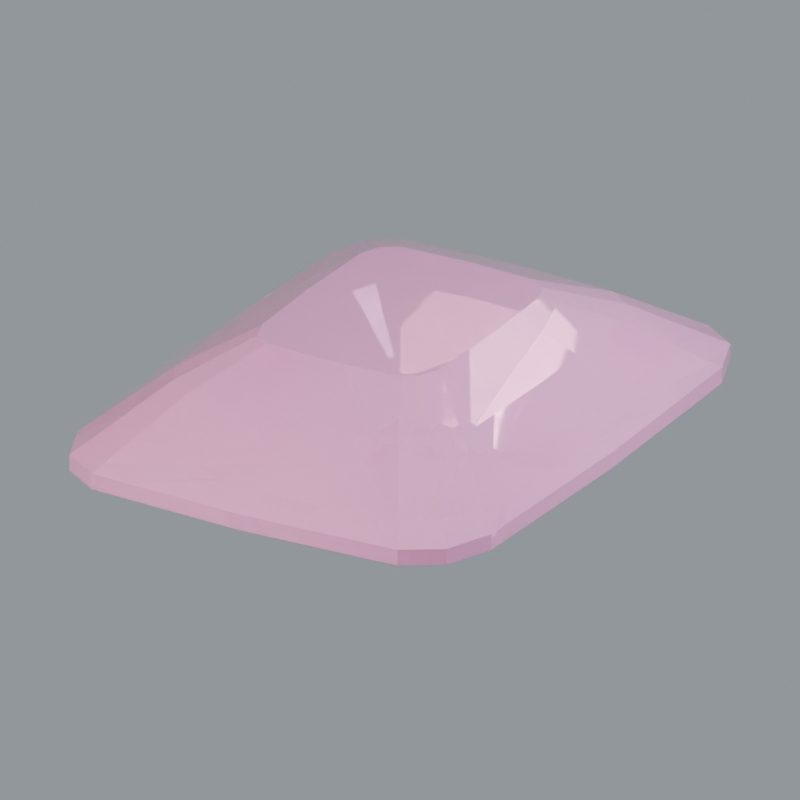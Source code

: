 # Source: stone-kunzite.blend  (saved by Blender 5.2.44; exported with 4.5.12 LTS)
import bpy
from mathutils import Matrix  # noqa: F401  (used for matrix-valued properties, if any)

bpy.ops.wm.read_factory_settings(use_empty=True)
scene = bpy.context.scene
scene.name = 'Scene'

# ---- materials (node trees are filled in below, after node groups)
mat_surface_primary = bpy.data.materials.new('Surface primary')
mat_surface_primary.diffuse_color = (0.6939, 0.314, 0.5029, 1.0)

# ---- material node trees
mat_surface_primary.use_nodes = True; mat_surface_primary.node_tree.nodes.clear()
_N = mat_surface_primary.node_tree.nodes; _L = mat_surface_primary.node_tree.links
n0 = _N.new('ShaderNodeBsdfPrincipled'); n0.name = 'Principled BSDF'; n0.location = (-200, 100)
n0.inputs[0].default_value = (0.6939, 0.314, 0.5029, 1.0)
n0.inputs[2].default_value = 0.055
n0.inputs[3].default_value = 1.77
n0.inputs[10].default_value = 0.005
n0.inputs[18].default_value = 0.68
n0.inputs[19].default_value = 0.32
n0.inputs[20].default_value = 0.12
n1 = _N.new('ShaderNodeOutputMaterial'); n1.name = 'Material Output'; n1.location = (200, 100)
_L.new(n0.outputs[0], n1.inputs[0])
n1.is_active_output = True

# ---- world
world_studio_world = bpy.data.worlds.new('Studio world'); scene.world = world_studio_world
world_studio_world.use_nodes = True; world_studio_world.node_tree.nodes.clear()
_N = world_studio_world.node_tree.nodes; _L = world_studio_world.node_tree.links
n0 = _N.new('ShaderNodeBackground'); n0.name = 'Background'; n0.location = (-200, 100)
n0.inputs[0].default_value = (0.55, 0.6, 0.65, 1.0)
n0.inputs[1].default_value = 0.5
n1 = _N.new('ShaderNodeOutputWorld'); n1.name = 'World Output'; n1.location = (200, 100)
_L.new(n0.outputs[0], n1.inputs[0])
n1.is_active_output = True

# ---- cameras
cam_camera = bpy.data.cameras.new('Camera')
cam_camera.type = 'ORTHO'
cam_camera.clip_start = 0.01
cam_camera.clip_end = 100.0
cam_camera.lens = 52.0
cam_camera.ortho_scale = 3.25

# ---- lights
light_area = bpy.data.lights.new('Area', 'AREA')
light_area.color = (1.0, 0.94, 0.86)
light_area.energy = 650.0
light_area.shape = 'DISK'
light_area.size = 4.0
light_area.size_y = 1.0
light_area_001 = bpy.data.lights.new('Area.001', 'AREA')
light_area_001.color = (0.82, 0.91, 1.0)
light_area_001.energy = 800.0
light_area_001.shape = 'DISK'
light_area_001.size = 3.0
light_area_001.size_y = 1.0
light_area_002 = bpy.data.lights.new('Area.002', 'AREA')
light_area_002.energy = 180.0
light_area_002.shape = 'DISK'
light_area_002.size = 2.0
light_area_002.size_y = 1.0

# ---- meshes
me_sculpture = bpy.data.meshes.new('Sculpture')
me_sculpture.from_pydata([(0.035, 0.0, -0.64), (0.03407, 0.03232, -0.64), (0.03111, 0.03982, -0.64), (0.02525, 0.04361, -0.64), (1.076e-07, 0.0448, -0.64), (-0.02525, 0.04361, -0.64), (-0.03111, 0.03982, -0.64), (-0.03407, 0.03232, -0.64), (-0.035, 1.743e-07, -0.64), (-0.03407, -0.03232, -0.64), (-0.03111, -0.03982, -0.64), (-0.02525, -0.04361, -0.64), (-1.563e-07, -0.0448, -0.64), (0.02525, -0.04361, -0.64), (0.03111, -0.03982, -0.64), (0.03407, -0.03232, -0.64), (0.52, 0.0, -0.37), (0.5062, 0.4802, -0.37), (0.4622, 0.5916, -0.37), (0.3751, 0.6479, -0.37), (1.598e-06, 0.6656, -0.37), (-0.3751, 0.6479, -0.37), (-0.4622, 0.5916, -0.37), (-0.5062, 0.4802, -0.37), (-0.52, 2.589e-06, -0.37), (-0.5062, -0.4802, -0.37), (-0.4622, -0.5916, -0.37), (-0.3751, -0.6479, -0.37), (-2.322e-06, -0.6656, -0.37), (0.3751, -0.6479, -0.37), (0.4622, -0.5916, -0.37), (0.5062, -0.4802, -0.37), (1.0, 0.0, -0.035), (0.9734, 0.9234, -0.035), (0.8888, 1.138, -0.035), (0.7214, 1.246, -0.035), (3.073e-06, 1.28, -0.035), (-0.7214, 1.246, -0.035), (-0.8888, 1.138, -0.035), (-0.9734, 0.9234, -0.035), (-1.0, 4.979e-06, -0.035), (-0.9734, -0.9234, -0.035), (-0.8888, -1.138, -0.035), (-0.7214, -1.246, -0.035), (-4.465e-06, -1.28, -0.035), (0.7214, -1.246, -0.035), (0.8888, -1.138, -0.035), (0.9734, -0.9234, -0.035), (1.0, 0.0, 0.035), (0.9734, 0.9234, 0.035), (0.8888, 1.138, 0.035), (0.7214, 1.246, 0.035), (3.073e-06, 1.28, 0.035), (-0.7214, 1.246, 0.035), (-0.8888, 1.138, 0.035), (-0.9734, 0.9234, 0.035), (-1.0, 4.979e-06, 0.035), (-0.9734, -0.9234, 0.035), (-0.8888, -1.138, 0.035), (-0.7214, -1.246, 0.035), (-4.465e-06, -1.28, 0.035), (0.7214, -1.246, 0.035), (0.8888, -1.138, 0.035), (0.9734, -0.9234, 0.035), (0.69, 0.0, 0.29), (0.6717, 0.6371, 0.29), (0.6133, 0.785, 0.29), (0.4978, 0.8597, 0.29), (2.12e-06, 0.8832, 0.29), (-0.4978, 0.8597, 0.29), (-0.6133, 0.785, 0.29), (-0.6717, 0.6371, 0.29), (-0.69, 3.435e-06, 0.29), (-0.6717, -0.6371, 0.29), (-0.6133, -0.785, 0.29), (-0.4978, -0.8597, 0.29), (-3.081e-06, -0.8832, 0.29), (0.4978, -0.8597, 0.29), (0.6133, -0.785, 0.29), (0.6717, -0.6371, 0.29), (0.43, 0.0, 0.43), (0.4186, 0.397, 0.43), (0.3822, 0.4892, 0.43), (0.3102, 0.5358, 0.43), (1.321e-06, 0.5504, 0.43), (-0.3102, 0.5358, 0.43), (-0.3822, 0.4892, 0.43), (-0.4186, 0.397, 0.43), (-0.43, 2.141e-06, 0.43), (-0.4186, -0.397, 0.43), (-0.3822, -0.4892, 0.43), (-0.3102, -0.5358, 0.43), (-1.92e-06, -0.5504, 0.43), (0.3102, -0.5358, 0.43), (0.3822, -0.4892, 0.43), (0.4186, -0.397, 0.43)], [], [(15, 14, 13, 12, 11, 10, 9, 8, 7, 6, 5, 4, 3, 2, 1, 0), (0, 1, 16), (1, 17, 16), (1, 2, 17), (2, 18, 17), (2, 3, 18), (3, 19, 18), (3, 4, 19), (4, 20, 19), (4, 5, 20), (5, 21, 20), (5, 6, 21), (6, 22, 21), (6, 7, 22), (7, 23, 22), (7, 8, 23), (8, 24, 23), (8, 9, 24), (9, 25, 24), (9, 10, 25), (10, 26, 25), (10, 11, 26), (11, 27, 26), (11, 12, 27), (12, 28, 27), (12, 13, 28), (13, 29, 28), (13, 14, 29), (14, 30, 29), (14, 15, 30), (15, 31, 30), (15, 0, 31), (0, 16, 31), (16, 17, 32), (17, 33, 32), (17, 18, 33), (18, 34, 33), (18, 19, 34), (19, 35, 34), (19, 20, 35), (20, 36, 35), (20, 21, 36), (21, 37, 36), (21, 22, 37), (22, 38, 37), (22, 23, 38), (23, 39, 38), (23, 24, 39), (24, 40, 39), (24, 25, 40), (25, 41, 40), (25, 26, 41), (26, 42, 41), (26, 27, 42), (27, 43, 42), (27, 28, 43), (28, 44, 43), (28, 29, 44), (29, 45, 44), (29, 30, 45), (30, 46, 45), (30, 31, 46), (31, 47, 46), (31, 16, 47), (16, 32, 47), (32, 33, 49, 48), (33, 34, 50, 49), (34, 35, 51, 50), (35, 36, 52, 51), (36, 37, 53, 52), (37, 38, 54, 53), (38, 39, 55, 54), (39, 40, 56, 55), (40, 41, 57, 56), (41, 42, 58, 57), (42, 43, 59, 58), (43, 44, 60, 59), (44, 45, 61, 60), (45, 46, 62, 61), (46, 47, 63, 62), (47, 32, 48, 63), (48, 49, 64), (49, 65, 64), (49, 50, 65), (50, 66, 65), (50, 51, 66), (51, 67, 66), (51, 52, 67), (52, 68, 67), (52, 53, 68), (53, 69, 68), (53, 54, 69), (54, 70, 69), (54, 55, 70), (55, 71, 70), (55, 56, 71), (56, 72, 71), (56, 57, 72), (57, 73, 72), (57, 58, 73), (58, 74, 73), (58, 59, 74), (59, 75, 74), (59, 60, 75), (60, 76, 75), (60, 61, 76), (61, 77, 76), (61, 62, 77), (62, 78, 77), (62, 63, 78), (63, 79, 78), (63, 48, 79), (48, 64, 79), (64, 65, 80), (65, 81, 80), (65, 66, 81), (66, 82, 81), (66, 67, 82), (67, 83, 82), (67, 68, 83), (68, 84, 83), (68, 69, 84), (69, 85, 84), (69, 70, 85), (70, 86, 85), (70, 71, 86), (71, 87, 86), (71, 72, 87), (72, 88, 87), (72, 73, 88), (73, 89, 88), (73, 74, 89), (74, 90, 89), (74, 75, 90), (75, 91, 90), (75, 76, 91), (76, 92, 91), (76, 77, 92), (77, 93, 92), (77, 78, 93), (78, 94, 93), (78, 79, 94), (79, 95, 94), (79, 64, 95), (64, 80, 95), (80, 81, 82, 83, 84, 85, 86, 87, 88, 89, 90, 91, 92, 93, 94, 95)])
me_sculpture.materials.append(mat_surface_primary)
me_sculpture.update()

# ---- objects
ob_sculpture = bpy.data.objects.new('Sculpture', me_sculpture)
ob_presentation_camera = bpy.data.objects.new('Presentation camera', cam_camera)
ob_key_softbox = bpy.data.objects.new('Key softbox', light_area)
ob_edge_softbox = bpy.data.objects.new('Edge softbox', light_area_001)
ob_front_strip = bpy.data.objects.new('Front strip', light_area_002)

# ---- transforms, parenting, visibility, modifiers, constraints
ob_sculpture.location = (0.0, 0.0, 0.0)
ob_sculpture.rotation_euler = (0.0, 0.0, 0.07399)
ob_presentation_camera.location = (3.6, -5.2, 3.0)
ob_presentation_camera.rotation_euler = (1.132, -9.023e-08, 0.6055)
ob_key_softbox.location = (-3.0, -4.0, 5.0)
ob_key_softbox.rotation_euler = (0.7854, -7.115e-08, -0.6435)
ob_edge_softbox.location = (4.0, 1.0, 3.0)
ob_edge_softbox.rotation_euler = (0.9418, 5.518e-10, 1.816)
ob_front_strip.location = (0.0, -4.0, 0.5)
ob_front_strip.rotation_euler = (1.446, -0.0, 0.0)

# ---- collection membership
scene.collection.objects.link(ob_sculpture)
scene.collection.objects.link(ob_presentation_camera)
scene.collection.objects.link(ob_key_softbox)
scene.collection.objects.link(ob_edge_softbox)
scene.collection.objects.link(ob_front_strip)

# ---- scene / render settings (as saved in the file)
scene.camera = ob_presentation_camera
scene.frame_start = 1; scene.frame_end = 250; scene.frame_set(1)
scene.render.engine = 'CYCLES'
scene.render.resolution_x = 640
scene.render.resolution_y = 640
scene.render.film_transparent = True
scene.render.bake_bias = 0.0
scene.render.bake_samples = 0
scene.render.compositor_device = 'GPU'
scene.cycles.samples = 28
scene.cycles.max_bounces = 8
scene.cycles.transmission_bounces = 6
scene.eevee.use_volume_custom_range = False
scene.eevee.fast_gi_thickness_near = 0.1
scene.eevee.fast_gi_thickness_far = 0.0
scene.eevee.ray_tracing_options.screen_trace_thickness = 0.1
scene.view_settings.look = 'AgX - Medium High Contrast'
bpy.context.view_layer.update()
